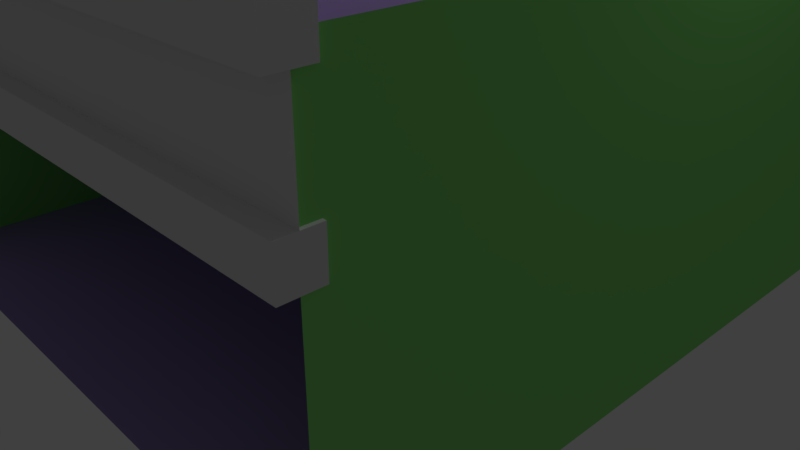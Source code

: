 # Source: store_solid.blend  (saved by Blender 2.79.4; exported with 4.5.12 LTS)
import bpy
from mathutils import Matrix  # noqa: F401  (used for matrix-valued properties, if any)

bpy.ops.wm.read_factory_settings(use_empty=True)
scene = bpy.context.scene
scene.name = 'Scene'

# ---- collections
col_collection_1 = bpy.data.collections.new('Collection 1'); scene.collection.children.link(col_collection_1)

# ---- materials (node trees are filled in below, after node groups)
mat_material_003 = bpy.data.materials.new('Material.003')
mat_material_003.alpha_threshold = 0.0
mat_material_003.use_transparent_shadow = False
mat_material_003.diffuse_color = (0.07322, 0.04744, 0.8, 1.0)
mat_material_003.roughness = 0.5
mat_material_004 = bpy.data.materials.new('Material.004')
mat_material_004.alpha_threshold = 0.0
mat_material_004.use_transparent_shadow = False
mat_material_004.roughness = 0.5
mat_material_008 = bpy.data.materials.new('Material.008')
mat_material_008.alpha_threshold = 0.0
mat_material_008.use_transparent_shadow = False
mat_material_008.diffuse_color = (0.2662, 0.8, 0.1978, 1.0)
mat_material_008.roughness = 0.5
mat_material_008.line_color = (0.0, 0.0, 0.0, 1.0)
mat_material_007 = bpy.data.materials.new('Material.007')
mat_material_007.alpha_threshold = 0.0
mat_material_007.use_transparent_shadow = False
mat_material_007.diffuse_color = (0.5032, 0.3647, 0.8, 1.0)
mat_material_007.roughness = 0.5
mat_material_006 = bpy.data.materials.new('Material.006')
mat_material_006.alpha_threshold = 0.0
mat_material_006.use_transparent_shadow = False
mat_material_006.diffuse_color = (0.8, 0.1748, 0.3284, 1.0)
mat_material_006.roughness = 0.5
mat_material_005 = bpy.data.materials.new('Material.005')
mat_material_005.alpha_threshold = 0.0
mat_material_005.use_transparent_shadow = False
mat_material_005.diffuse_color = (0.8, 0.6678, 0.1319, 1.0)
mat_material_005.roughness = 0.5

# ---- material node trees

# ---- world
world_world = bpy.data.worlds.new('World'); scene.world = world_world
world_world.color = (0.05088, 0.05088, 0.05088)
world_world.use_sun_shadow = False
world_world.sun_shadow_jitter_overblur = 0.0
world_world.cycles.sampling_method = 'MANUAL'

# ---- cameras
cam_camera = bpy.data.cameras.new('Camera')
cam_camera.clip_end = 100.0
cam_camera.lens = 35.0
cam_camera.sensor_width = 32.0
cam_camera.sensor_height = 18.0
cam_camera.ortho_scale = 7.314
cam_camera.dof.focus_distance = 0.0
cam_camera.dof.aperture_fstop = 128.0

# ---- lights
light_lamp = bpy.data.lights.new('Lamp', 'POINT')
light_lamp.transmission_factor = 0.0
light_lamp.cutoff_distance = 30.0
light_lamp.energy = 100.0
light_lamp.shadow_buffer_clip_start = 1.001
light_lamp.shadow_soft_size = 0.1
light_lamp.shadow_maximum_resolution = 0.006
light_lamp.use_absolute_resolution = True

# ---- meshes
me_cube = bpy.data.meshes.new('Cube')
me_cube.from_pydata([(-1.0, -1.0, -1.0), (-1.0, -1.0, 7.59), (-1.0, -0.6215, -1.0), (-1.0, -0.6215, 7.59), (-0.5981, -1.0, -1.0), (-0.5981, -1.0, 7.59), (-0.5981, -0.6215, -1.0), (-0.5981, -0.6215, 7.59), (-1.0, -1.0, 7.186), (-1.0, -0.6215, 7.186), (-0.5981, -0.6215, 7.186), (-0.5981, -1.0, 7.186), (-1.0, -0.6215, 3.463), (-0.5981, -0.6215, 3.463), (-0.5981, -1.0, 3.463), (-1.0, -1.0, 3.463), (-1.0, -0.6215, 3.087), (-0.5981, -0.6215, 3.087), (-0.5981, -1.0, 3.087), (-1.0, -1.0, 3.087), (-1.0, -0.6215, 2.19), (-0.5981, -0.6215, 2.19), (-0.5981, -1.0, 2.19), (-1.0, -1.0, 2.19), (-1.0, -0.6215, 1.78), (-0.5981, -0.6215, 1.78), (-0.5981, -1.0, 1.78), (-1.0, -1.0, 1.78), (7.218, -0.6215, 7.59), (7.218, -1.0, 7.59), (7.218, -0.6215, 7.186), (7.218, -1.0, 7.186), (7.218, -0.6215, 3.463), (7.218, -1.0, 3.463), (7.218, -0.6215, 3.087), (7.218, -1.0, 3.087), (7.218, -0.6215, 2.19), (7.218, -1.0, 2.19), (7.218, -0.6215, 1.78), (7.218, -1.0, 1.78), (-1.0, -0.8107, -1.0), (-1.0, -0.8107, 7.59), (-0.5981, -0.8107, -1.0), (-0.5981, -0.8107, 7.59), (-0.5981, -0.8107, 7.186), (-1.0, -0.8107, 7.186), (-1.0, -0.8107, 3.463), (-0.5981, -0.8107, 3.463), (-0.5981, -0.8107, 3.087), (-1.0, -0.8107, 3.087), (-1.0, -0.8107, 2.19), (-0.5981, -0.8107, 2.19), (-0.5981, -0.8107, 1.78), (-1.0, -0.8107, 1.78), (7.218, -0.8107, 7.59), (7.218, -0.8107, 7.186), (7.218, -0.8107, 3.463), (7.218, -0.8107, 3.087), (7.218, -0.8107, 2.19), (7.218, -0.8107, 1.78), (-1.0, -1.81, 8.986), (-1.0, -1.621, 8.986), (-0.5981, -1.621, 8.986), (-0.5981, -1.81, 8.986), (-0.5981, -1.999, 8.986), (-1.0, -1.999, 8.986), (-0.5981, -1.81, 8.973), (7.218, -1.81, 8.973)], [], [(45, 41, 3, 9), (9, 3, 7, 10), (51, 22, 37, 58), (11, 5, 1, 8), (40, 42, 4, 0), (43, 7, 62, 63), (14, 11, 8, 15), (47, 44, 11, 14), (12, 9, 10, 13), (46, 45, 9, 12), (49, 46, 12, 16), (16, 12, 13, 17), (25, 21, 36, 38), (18, 14, 15, 19), (22, 18, 19, 23), (51, 48, 18, 22), (20, 16, 17, 21), (50, 49, 16, 20), (53, 50, 20, 24), (24, 20, 21, 25), (10, 7, 28, 30), (26, 22, 23, 27), (4, 26, 27, 0), (42, 52, 26, 4), (2, 24, 25, 6), (40, 53, 24, 2), (55, 54, 29, 31), (59, 58, 37, 39), (43, 5, 29, 54), (52, 25, 38, 59), (5, 11, 31, 29), (22, 26, 39, 37), (17, 13, 32, 34), (47, 14, 33, 56), (48, 17, 34, 57), (14, 18, 35, 33), (44, 10, 30, 55), (11, 44, 55, 31), (18, 48, 57, 35), (13, 47, 56, 32), (26, 52, 59, 39), (7, 43, 54, 28), (38, 36, 58, 59), (30, 28, 54, 55), (0, 27, 53, 40), (6, 25, 52, 42), (27, 23, 50, 53), (23, 19, 49, 50), (21, 17, 48, 51), (19, 15, 46, 49), (15, 8, 45, 46), (13, 10, 44, 47), (5, 43, 63, 64), (2, 6, 42, 40), (21, 51, 58, 36), (8, 1, 41, 45), (47, 56, 55, 44), (51, 58, 57, 48), (34, 32, 56, 33, 35, 57), (63, 60, 65, 64), (62, 61, 60, 63), (3, 41, 60, 61), (41, 1, 65, 60), (1, 5, 64, 65), (7, 3, 61, 62), (54, 67, 66, 43)])
me_cube.polygons.foreach_set('material_index', [1, 1, 1, 1, 1, 1, 1, 1, 1, 1, 1, 1, 1, 1, 1, 1, 1, 1, 1, 1, 1, 1, 1, 1, 1, 1, 1, 1, 1, 1, 1, 1, 1, 1, 1, 1, 1, 1, 1, 1, 1, 1, 1, 1, 1, 1, 1, 1, 1, 1, 1, 1, 1, 1, 1, 1, 1, 1, 1, 1, 1, 1, 1, 1, 1, 1])
me_cube.materials.append(mat_material_003)
me_cube.materials.append(mat_material_004)
me_cube.use_remesh_preserve_volume = False
me_cube.use_remesh_preserve_attributes = False
me_cube.use_mirror_vertex_groups = False
me_cube.update()
me_cube_002 = bpy.data.meshes.new('Cube.002')
me_cube_002.from_pydata([(12.37, -10.26, -0.7154), (12.37, -10.26, 13.41), (-13.93, -10.26, -0.7154), (-13.93, -10.26, 13.41), (12.37, 16.05, -0.7154), (12.37, 16.05, 13.41), (-13.93, 16.05, -0.7154), (-13.93, 16.05, 13.41)], [], [(2, 0, 4, 6), (7, 5, 1, 3), (7, 3, 2, 6), (2, 3, 1, 0), (5, 7, 6, 4)])
me_cube_002.polygons.foreach_set('material_index', [1, 1, 0, 0, 0])
_uv = me_cube_002.uv_layers.new(name='UVMap')
_uv.uv.foreach_set('vector', [0.0, 0.0, 0.0, 0.0, 0.0, 0.0, 0.0, 0.0, 0.0, 0.0, 0.0, 0.0, 0.0, 0.0, 0.0, 0.0, 0.0, 0.0, 0.0, 0.0, 0.0, 0.0, 0.0, 0.0, 0.0, 0.0, 0.0, 0.0, 0.0, 0.0, 0.0, 0.0, 0.0, 0.0, 0.0, 0.0, 0.0, 0.0, 0.0, 0.0])
me_cube_002.materials.append(mat_material_008)
me_cube_002.materials.append(mat_material_007)
me_cube_002.materials.append(mat_material_006)
me_cube_002.materials.append(mat_material_005)
me_cube_002.use_remesh_preserve_volume = False
me_cube_002.use_remesh_preserve_attributes = False
me_cube_002.use_mirror_vertex_groups = False
me_cube_002.update()

# ---- objects
ob_cube = bpy.data.objects.new('Cube', me_cube)
ob_lamp = bpy.data.objects.new('Lamp', light_lamp)
ob_camera = bpy.data.objects.new('Camera', cam_camera)
ob_cube_001 = bpy.data.objects.new('Cube.001', me_cube_002)

# ---- transforms, parenting, visibility, modifiers, constraints
ob_cube.location = (-3.192, -3.189, 1.011)
ob_cube.lineart.crease_threshold = 0.0
ob_lamp.location = (4.076, 1.005, 5.904)
ob_lamp.rotation_euler = (0.6503, 0.05522, 1.866)
ob_lamp.lock_rotations_4d = False
ob_lamp.empty_display_type = 'ARROWS'
ob_lamp.color = (0.0, 0.0, 0.0, 0.0)
ob_lamp.lineart.crease_threshold = 0.0
ob_camera.location = (7.481, -6.508, 5.344)
ob_camera.rotation_euler = (1.109, 0.0, 0.8149)
ob_camera.lock_rotations_4d = False
ob_camera.empty_display_type = 'ARROWS'
ob_camera.color = (0.0, 0.0, 0.0, 0.0)
ob_camera.display_type = 'WIRE'
ob_camera.lineart.crease_threshold = 0.0
ob_cube_001.location = (-0.8746, -0.2403, 0.2295)
ob_cube_001.rotation_euler = (0.0, 0.0, 4.712)
ob_cube_001.scale = (0.3031, 0.3031, 0.3031)
ob_cube_001.lock_rotations_4d = False
ob_cube_001.empty_display_type = 'ARROWS'
ob_cube_001.lineart.crease_threshold = 0.0

# ---- collection membership
col_collection_1.objects.link(ob_cube)
col_collection_1.objects.link(ob_lamp)
col_collection_1.objects.link(ob_camera)
col_collection_1.objects.link(ob_cube_001)

# ---- scene / render settings (as saved in the file)
scene.camera = ob_camera
scene.frame_start = 1; scene.frame_end = 250; scene.frame_set(1)
scene.render.engine = 'BLENDER_EEVEE_NEXT'
scene.render.resolution_percentage = 50
scene.render.dither_intensity = 0.0
scene.cycles.use_denoising = False
scene.cycles.samples = 128
scene.cycles.sampling_pattern = 'TABULATED_SOBOL'
scene.cycles.use_adaptive_sampling = False
scene.cycles.use_light_tree = False
scene.view_settings.view_transform = 'Standard'
bpy.context.view_layer.update()
